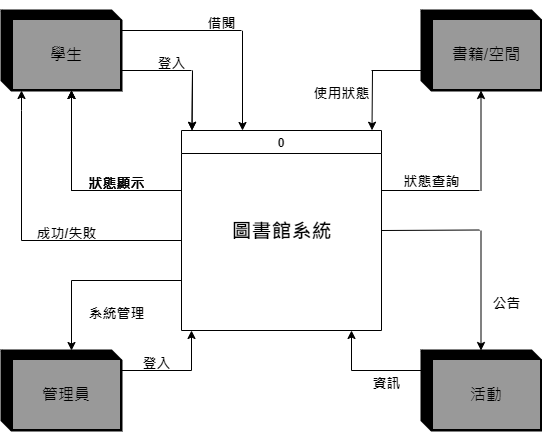

The diagram above was exported from draw.io. Its source (the exported page's mxGraphModel, read from the mxfile embedded in the PNG):
<mxGraphModel dx="1278" dy="539" grid="1" gridSize="10" guides="1" tooltips="1" connect="1" arrows="1" fold="1" page="1" pageScale="1" pageWidth="827" pageHeight="1169" math="0" shadow="0">
  <root>
    <mxCell id="0" />
    <mxCell id="1" parent="0" />
    <mxCell id="YV6ZUePXx8DzWdKwD9Is-1" value="0" style="swimlane;perimeterSpacing=55;" parent="1" vertex="1">
      <mxGeometry x="320" y="180" width="200" height="200" as="geometry" />
    </mxCell>
    <mxCell id="FANBPPIpeUX7zvl7iTsw-12" value="&lt;b&gt;&lt;font style=&quot;font-size: 20px;&quot;&gt;圖書館系統&lt;/font&gt;&lt;/b&gt;" style="text;html=1;align=center;verticalAlign=middle;resizable=0;points=[];autosize=1;strokeColor=none;fillColor=none;fontSize=16;" parent="YV6ZUePXx8DzWdKwD9Is-1" vertex="1">
      <mxGeometry x="40" y="80" width="120" height="40" as="geometry" />
    </mxCell>
    <mxCell id="FANBPPIpeUX7zvl7iTsw-34" value="" style="endArrow=classic;html=1;rounded=0;fontSize=20;" parent="YV6ZUePXx8DzWdKwD9Is-1" edge="1">
      <mxGeometry width="50" height="50" relative="1" as="geometry">
        <mxPoint x="10" y="240" as="sourcePoint" />
        <mxPoint x="10" y="200" as="targetPoint" />
      </mxGeometry>
    </mxCell>
    <mxCell id="1MV87AOP0SCAnDCYzYy9-5" value="" style="group" parent="1" connectable="0" vertex="1">
      <mxGeometry x="140" y="60" width="120" height="80" as="geometry" />
    </mxCell>
    <mxCell id="YV6ZUePXx8DzWdKwD9Is-7" value="" style="shape=cube;whiteSpace=wrap;html=1;boundedLbl=1;backgroundOutline=1;darkOpacity=0.05;darkOpacity2=0.1;shadow=0;strokeWidth=2;fillColor=#000000;fillStyle=solid;strokeColor=#000000;fontColor=#ffffff;size=10;" parent="1MV87AOP0SCAnDCYzYy9-5" vertex="1">
      <mxGeometry width="120" height="80" as="geometry" />
    </mxCell>
    <mxCell id="HByE2uJdtYEQ-1mm8_kf-1" value="&lt;font style=&quot;font-size: 16px;&quot;&gt;學生&lt;/font&gt;" style="rounded=0;whiteSpace=wrap;html=1;shadow=0;gradientColor=none;strokeColor=#999999;fillColor=#999999;container=0;" parent="1MV87AOP0SCAnDCYzYy9-5" vertex="1">
      <mxGeometry x="12" y="10" width="106" height="68" as="geometry" />
    </mxCell>
    <mxCell id="FANBPPIpeUX7zvl7iTsw-3" value="" style="group" parent="1" connectable="0" vertex="1">
      <mxGeometry x="140" y="400" width="120" height="80" as="geometry" />
    </mxCell>
    <mxCell id="FANBPPIpeUX7zvl7iTsw-4" value="" style="shape=cube;whiteSpace=wrap;html=1;boundedLbl=1;backgroundOutline=1;darkOpacity=0.05;darkOpacity2=0.1;shadow=0;strokeWidth=2;fillColor=#000000;fillStyle=solid;strokeColor=#000000;fontColor=#ffffff;size=10;" parent="FANBPPIpeUX7zvl7iTsw-3" vertex="1">
      <mxGeometry width="120" height="80" as="geometry" />
    </mxCell>
    <mxCell id="FANBPPIpeUX7zvl7iTsw-5" value="&lt;font style=&quot;font-size: 16px;&quot;&gt;管理員&lt;/font&gt;" style="rounded=0;whiteSpace=wrap;html=1;shadow=0;gradientColor=none;strokeColor=#999999;fillColor=#999999;container=0;" parent="FANBPPIpeUX7zvl7iTsw-3" vertex="1">
      <mxGeometry x="12" y="10" width="106" height="68" as="geometry" />
    </mxCell>
    <mxCell id="FANBPPIpeUX7zvl7iTsw-6" value="" style="group" parent="1" connectable="0" vertex="1">
      <mxGeometry x="560" y="400" width="120" height="80" as="geometry" />
    </mxCell>
    <mxCell id="FANBPPIpeUX7zvl7iTsw-7" value="" style="shape=cube;whiteSpace=wrap;html=1;boundedLbl=1;backgroundOutline=1;darkOpacity=0.05;darkOpacity2=0.1;shadow=0;strokeWidth=2;fillColor=#000000;fillStyle=solid;strokeColor=#000000;fontColor=#ffffff;size=10;" parent="FANBPPIpeUX7zvl7iTsw-6" vertex="1">
      <mxGeometry width="120" height="80" as="geometry" />
    </mxCell>
    <mxCell id="FANBPPIpeUX7zvl7iTsw-8" value="&lt;font style=&quot;font-size: 16px;&quot;&gt;活動&lt;/font&gt;" style="rounded=0;whiteSpace=wrap;html=1;shadow=0;gradientColor=none;strokeColor=#999999;fillColor=#999999;container=0;" parent="FANBPPIpeUX7zvl7iTsw-6" vertex="1">
      <mxGeometry x="12" y="10" width="106" height="68" as="geometry" />
    </mxCell>
    <mxCell id="FANBPPIpeUX7zvl7iTsw-9" value="" style="group" parent="1" connectable="0" vertex="1">
      <mxGeometry x="560" y="60" width="120" height="80" as="geometry" />
    </mxCell>
    <mxCell id="FANBPPIpeUX7zvl7iTsw-10" value="" style="shape=cube;whiteSpace=wrap;html=1;boundedLbl=1;backgroundOutline=1;darkOpacity=0.05;darkOpacity2=0.1;shadow=0;strokeWidth=2;fillColor=#000000;fillStyle=solid;strokeColor=#000000;fontColor=#ffffff;size=10;" parent="FANBPPIpeUX7zvl7iTsw-9" vertex="1">
      <mxGeometry width="120" height="80" as="geometry" />
    </mxCell>
    <mxCell id="FANBPPIpeUX7zvl7iTsw-11" value="&lt;span style=&quot;font-size: 16px;&quot;&gt;書籍/空間&lt;/span&gt;" style="rounded=0;whiteSpace=wrap;html=1;shadow=0;gradientColor=none;strokeColor=#999999;fillColor=#999999;container=0;" parent="FANBPPIpeUX7zvl7iTsw-9" vertex="1">
      <mxGeometry x="12" y="10" width="106" height="68" as="geometry" />
    </mxCell>
    <mxCell id="FANBPPIpeUX7zvl7iTsw-14" value="" style="endArrow=classic;html=1;rounded=0;fontSize=20;" parent="1" edge="1">
      <mxGeometry width="50" height="50" relative="1" as="geometry">
        <mxPoint x="210" y="240" as="sourcePoint" />
        <mxPoint x="210" y="140" as="targetPoint" />
      </mxGeometry>
    </mxCell>
    <mxCell id="FANBPPIpeUX7zvl7iTsw-15" value="" style="endArrow=none;html=1;rounded=0;fontSize=20;" parent="1" edge="1">
      <mxGeometry width="50" height="50" relative="1" as="geometry">
        <mxPoint x="210" y="240" as="sourcePoint" />
        <mxPoint x="320" y="240" as="targetPoint" />
      </mxGeometry>
    </mxCell>
    <mxCell id="FANBPPIpeUX7zvl7iTsw-18" value="" style="endArrow=classic;html=1;rounded=0;fontSize=20;" parent="1" edge="1">
      <mxGeometry width="50" height="50" relative="1" as="geometry">
        <mxPoint x="619.5" y="240" as="sourcePoint" />
        <mxPoint x="619.5" y="140" as="targetPoint" />
      </mxGeometry>
    </mxCell>
    <mxCell id="FANBPPIpeUX7zvl7iTsw-19" value="" style="endArrow=none;html=1;rounded=0;fontSize=20;" parent="1" edge="1">
      <mxGeometry width="50" height="50" relative="1" as="geometry">
        <mxPoint x="520" y="240" as="sourcePoint" />
        <mxPoint x="618" y="240" as="targetPoint" />
      </mxGeometry>
    </mxCell>
    <mxCell id="FANBPPIpeUX7zvl7iTsw-23" value="" style="endArrow=classic;html=1;rounded=0;fontSize=20;" parent="1" edge="1">
      <mxGeometry width="50" height="50" relative="1" as="geometry">
        <mxPoint x="210" y="330" as="sourcePoint" />
        <mxPoint x="210" y="400" as="targetPoint" />
      </mxGeometry>
    </mxCell>
    <mxCell id="FANBPPIpeUX7zvl7iTsw-24" value="" style="endArrow=none;html=1;rounded=0;fontSize=20;" parent="1" edge="1">
      <mxGeometry width="50" height="50" relative="1" as="geometry">
        <mxPoint x="210" y="330" as="sourcePoint" />
        <mxPoint x="320" y="330" as="targetPoint" />
      </mxGeometry>
    </mxCell>
    <mxCell id="FANBPPIpeUX7zvl7iTsw-26" value="" style="endArrow=none;html=1;rounded=0;fontSize=20;" parent="1" edge="1">
      <mxGeometry width="50" height="50" relative="1" as="geometry">
        <mxPoint x="520" y="280" as="sourcePoint" />
        <mxPoint x="618" y="279.5" as="targetPoint" />
      </mxGeometry>
    </mxCell>
    <mxCell id="FANBPPIpeUX7zvl7iTsw-27" value="" style="endArrow=classic;html=1;rounded=0;fontSize=20;" parent="1" edge="1">
      <mxGeometry width="50" height="50" relative="1" as="geometry">
        <mxPoint x="619.5" y="280" as="sourcePoint" />
        <mxPoint x="619.5" y="400" as="targetPoint" />
      </mxGeometry>
    </mxCell>
    <mxCell id="FANBPPIpeUX7zvl7iTsw-28" value="" style="endArrow=none;html=1;rounded=0;fontSize=20;" parent="1" edge="1">
      <mxGeometry width="50" height="50" relative="1" as="geometry">
        <mxPoint x="260" y="120" as="sourcePoint" />
        <mxPoint x="330" y="120" as="targetPoint" />
      </mxGeometry>
    </mxCell>
    <mxCell id="FANBPPIpeUX7zvl7iTsw-29" value="" style="endArrow=classic;html=1;rounded=0;fontSize=20;" parent="1" edge="1">
      <mxGeometry width="50" height="50" relative="1" as="geometry">
        <mxPoint x="331" y="120" as="sourcePoint" />
        <mxPoint x="330.5" y="179.75" as="targetPoint" />
      </mxGeometry>
    </mxCell>
    <mxCell id="FANBPPIpeUX7zvl7iTsw-31" value="" style="endArrow=none;html=1;rounded=0;fontSize=20;" parent="1" edge="1">
      <mxGeometry width="50" height="50" relative="1" as="geometry">
        <mxPoint x="510" y="120" as="sourcePoint" />
        <mxPoint x="560" y="120" as="targetPoint" />
      </mxGeometry>
    </mxCell>
    <mxCell id="FANBPPIpeUX7zvl7iTsw-32" value="" style="endArrow=classic;html=1;rounded=0;fontSize=20;" parent="1" edge="1">
      <mxGeometry width="50" height="50" relative="1" as="geometry">
        <mxPoint x="511" y="120" as="sourcePoint" />
        <mxPoint x="510.5" y="179.75" as="targetPoint" />
      </mxGeometry>
    </mxCell>
    <mxCell id="FANBPPIpeUX7zvl7iTsw-33" value="" style="endArrow=none;html=1;rounded=0;fontSize=20;" parent="1" edge="1">
      <mxGeometry width="50" height="50" relative="1" as="geometry">
        <mxPoint x="260" y="420" as="sourcePoint" />
        <mxPoint x="330" y="420" as="targetPoint" />
      </mxGeometry>
    </mxCell>
    <mxCell id="FANBPPIpeUX7zvl7iTsw-35" value="" style="endArrow=none;html=1;rounded=0;fontSize=20;" parent="1" edge="1">
      <mxGeometry width="50" height="50" relative="1" as="geometry">
        <mxPoint x="490" y="420" as="sourcePoint" />
        <mxPoint x="560" y="420" as="targetPoint" />
      </mxGeometry>
    </mxCell>
    <mxCell id="FANBPPIpeUX7zvl7iTsw-36" value="" style="endArrow=classic;html=1;rounded=0;fontSize=20;" parent="1" edge="1">
      <mxGeometry width="50" height="50" relative="1" as="geometry">
        <mxPoint x="490" y="420" as="sourcePoint" />
        <mxPoint x="490" y="380" as="targetPoint" />
      </mxGeometry>
    </mxCell>
    <mxCell id="FANBPPIpeUX7zvl7iTsw-37" value="&lt;b style=&quot;font-size: 14px;&quot;&gt;登入&lt;/b&gt;" style="text;html=1;align=center;verticalAlign=middle;resizable=0;points=[];autosize=1;strokeColor=none;fillColor=none;fontSize=20;" parent="1" vertex="1">
      <mxGeometry x="285" y="90" width="50" height="40" as="geometry" />
    </mxCell>
    <mxCell id="FANBPPIpeUX7zvl7iTsw-40" value="&lt;font style=&quot;font-size: 14px;&quot;&gt;&lt;b&gt;登入&lt;/b&gt;&lt;/font&gt;" style="text;html=1;align=center;verticalAlign=middle;resizable=0;points=[];autosize=1;strokeColor=none;fillColor=none;fontSize=20;" parent="1" vertex="1">
      <mxGeometry x="270" y="390" width="50" height="40" as="geometry" />
    </mxCell>
    <mxCell id="FANBPPIpeUX7zvl7iTsw-41" value="&lt;span style=&quot;font-size: 14px;&quot;&gt;&lt;b&gt;公告&lt;/b&gt;&lt;/span&gt;" style="text;html=1;align=center;verticalAlign=middle;resizable=0;points=[];autosize=1;strokeColor=none;fillColor=none;fontSize=20;" parent="1" vertex="1">
      <mxGeometry x="620" y="330" width="50" height="40" as="geometry" />
    </mxCell>
    <mxCell id="FANBPPIpeUX7zvl7iTsw-42" value="&lt;span style=&quot;font-size: 14px;&quot;&gt;&lt;b&gt;狀態顯示&lt;/b&gt;&lt;/span&gt;" style="text;html=1;align=center;verticalAlign=middle;resizable=0;points=[];autosize=1;strokeColor=none;fillColor=none;fontSize=20;" parent="1" vertex="1">
      <mxGeometry x="215" y="210" width="80" height="40" as="geometry" />
    </mxCell>
    <mxCell id="FANBPPIpeUX7zvl7iTsw-43" value="&lt;b style=&quot;font-size: 14px;&quot;&gt;使用狀態&lt;/b&gt;" style="text;html=1;align=center;verticalAlign=middle;resizable=0;points=[];autosize=1;strokeColor=none;fillColor=none;fontSize=20;" parent="1" vertex="1">
      <mxGeometry x="440" y="120" width="80" height="40" as="geometry" />
    </mxCell>
    <mxCell id="FANBPPIpeUX7zvl7iTsw-44" value="&lt;span style=&quot;font-size: 14px;&quot;&gt;&lt;b&gt;資訊&lt;/b&gt;&lt;/span&gt;" style="text;html=1;align=center;verticalAlign=middle;resizable=0;points=[];autosize=1;strokeColor=none;fillColor=none;fontSize=20;" parent="1" vertex="1">
      <mxGeometry x="500" y="410" width="50" height="40" as="geometry" />
    </mxCell>
    <mxCell id="FANBPPIpeUX7zvl7iTsw-46" value="&lt;font style=&quot;font-size: 14px;&quot;&gt;&lt;b&gt;系統管理&lt;/b&gt;&lt;/font&gt;" style="text;html=1;align=center;verticalAlign=middle;resizable=0;points=[];autosize=1;strokeColor=none;fillColor=none;fontSize=20;" parent="1" vertex="1">
      <mxGeometry x="215" y="340" width="80" height="40" as="geometry" />
    </mxCell>
    <mxCell id="ak_NLb5jRuDxsgWOWTiB-1" value="&lt;font style=&quot;font-size: 14px;&quot;&gt;&lt;b&gt;狀態查詢&lt;/b&gt;&lt;/font&gt;" style="text;html=1;align=center;verticalAlign=middle;resizable=0;points=[];autosize=1;strokeColor=none;fillColor=none;fontSize=16;fontColor=#000000;" parent="1" vertex="1">
      <mxGeometry x="530" y="215" width="80" height="30" as="geometry" />
    </mxCell>
    <mxCell id="ak_NLb5jRuDxsgWOWTiB-2" value="" style="endArrow=classic;html=1;rounded=0;fontSize=20;" parent="1" edge="1">
      <mxGeometry width="50" height="50" relative="1" as="geometry">
        <mxPoint x="331" y="120.25" as="sourcePoint" />
        <mxPoint x="330.5" y="180" as="targetPoint" />
      </mxGeometry>
    </mxCell>
    <mxCell id="ak_NLb5jRuDxsgWOWTiB-4" value="" style="endArrow=none;html=1;rounded=0;fontSize=20;exitX=1;exitY=0.25;exitDx=0;exitDy=0;exitPerimeter=0;" parent="1" source="YV6ZUePXx8DzWdKwD9Is-7" edge="1">
      <mxGeometry width="50" height="50" relative="1" as="geometry">
        <mxPoint x="310" y="80" as="sourcePoint" />
        <mxPoint x="380" y="80" as="targetPoint" />
      </mxGeometry>
    </mxCell>
    <mxCell id="ak_NLb5jRuDxsgWOWTiB-5" value="" style="endArrow=classic;html=1;rounded=0;fontSize=20;" parent="1" edge="1">
      <mxGeometry width="50" height="50" relative="1" as="geometry">
        <mxPoint x="381" y="80.25" as="sourcePoint" />
        <mxPoint x="381" y="180" as="targetPoint" />
      </mxGeometry>
    </mxCell>
    <mxCell id="ak_NLb5jRuDxsgWOWTiB-6" value="&lt;b style=&quot;font-size: 14px;&quot;&gt;借閱&lt;/b&gt;" style="text;html=1;align=center;verticalAlign=middle;resizable=0;points=[];autosize=1;strokeColor=none;fillColor=none;fontSize=20;" parent="1" vertex="1">
      <mxGeometry x="335" y="50.25" width="50" height="40" as="geometry" />
    </mxCell>
    <mxCell id="ak_NLb5jRuDxsgWOWTiB-7" value="" style="endArrow=classic;html=1;rounded=0;fontSize=20;" parent="1" edge="1">
      <mxGeometry width="50" height="50" relative="1" as="geometry">
        <mxPoint x="210" y="240" as="sourcePoint" />
        <mxPoint x="210" y="140" as="targetPoint" />
      </mxGeometry>
    </mxCell>
    <mxCell id="ak_NLb5jRuDxsgWOWTiB-8" value="&lt;span style=&quot;font-size: 14px;&quot;&gt;&lt;b&gt;狀態顯示&lt;/b&gt;&lt;/span&gt;" style="text;html=1;align=center;verticalAlign=middle;resizable=0;points=[];autosize=1;strokeColor=none;fillColor=none;fontSize=20;" parent="1" vertex="1">
      <mxGeometry x="215" y="210" width="80" height="40" as="geometry" />
    </mxCell>
    <mxCell id="ak_NLb5jRuDxsgWOWTiB-9" value="" style="endArrow=classic;html=1;rounded=0;fontSize=20;" parent="1" edge="1">
      <mxGeometry width="50" height="50" relative="1" as="geometry">
        <mxPoint x="210" y="240" as="sourcePoint" />
        <mxPoint x="210" y="140" as="targetPoint" />
      </mxGeometry>
    </mxCell>
    <mxCell id="ak_NLb5jRuDxsgWOWTiB-10" value="&lt;span style=&quot;font-size: 14px;&quot;&gt;&lt;b&gt;狀態顯示&lt;/b&gt;&lt;/span&gt;" style="text;html=1;align=center;verticalAlign=middle;resizable=0;points=[];autosize=1;strokeColor=none;fillColor=none;fontSize=20;" parent="1" vertex="1">
      <mxGeometry x="215" y="210" width="80" height="40" as="geometry" />
    </mxCell>
    <mxCell id="ak_NLb5jRuDxsgWOWTiB-11" value="" style="endArrow=none;html=1;rounded=0;fontSize=20;" parent="1" edge="1">
      <mxGeometry width="50" height="50" relative="1" as="geometry">
        <mxPoint x="160" y="290" as="sourcePoint" />
        <mxPoint x="320" y="290" as="targetPoint" />
      </mxGeometry>
    </mxCell>
    <mxCell id="ak_NLb5jRuDxsgWOWTiB-12" value="" style="endArrow=classic;html=1;rounded=0;fontSize=20;" parent="1" edge="1">
      <mxGeometry width="50" height="50" relative="1" as="geometry">
        <mxPoint x="160" y="290" as="sourcePoint" />
        <mxPoint x="160" y="140" as="targetPoint" />
        <Array as="points">
          <mxPoint x="160" y="160" />
        </Array>
      </mxGeometry>
    </mxCell>
    <mxCell id="ak_NLb5jRuDxsgWOWTiB-13" value="&lt;span style=&quot;font-size: 14px;&quot;&gt;&lt;b&gt;成功/失敗&lt;/b&gt;&lt;/span&gt;" style="text;html=1;align=center;verticalAlign=middle;resizable=0;points=[];autosize=1;strokeColor=none;fillColor=none;fontSize=20;" parent="1" vertex="1">
      <mxGeometry x="165" y="260" width="80" height="40" as="geometry" />
    </mxCell>
  </root>
</mxGraphModel>